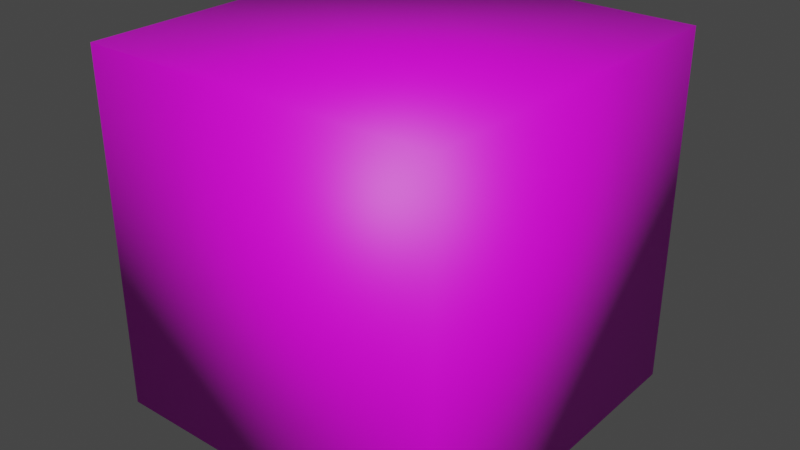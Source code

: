 # Source: ElectricDoor.blend  (saved by Blender 3.4.6; exported with 4.5.12 LTS)
import bpy
from mathutils import Matrix  # noqa: F401  (used for matrix-valued properties, if any)

bpy.ops.wm.read_factory_settings(use_empty=True)
scene = bpy.context.scene
scene.name = 'Scene'

# ---- collections
col_collection = bpy.data.collections.new('Collection'); scene.collection.children.link(col_collection)

# ---- images (referenced by path relative to the original .blend; pixels are not part of the script)
import os
ASSET_DIR = os.environ.get("B2B_ASSET_DIR", "")  # directory of the original .blend (textures are referenced by path, not embedded)
HERE = os.path.dirname(os.path.abspath(__file__))  # packed textures are extracted next to this script under _unpacked/

def load_image(name, relpath, width, height, colorspace="sRGB"):
    """Load a texture the original file referenced (path relative to the .blend, or extracted next to this script)."""
    p = next((c for c in (os.path.join(HERE, relpath), os.path.join(ASSET_DIR, relpath)) if relpath and os.path.exists(c)), "")
    if p:
        img = bpy.data.images.load(p, check_existing=True)
        img.name = name
    else:  # same state as the original file: an image datablock whose file is absent (Cycles renders it pink)
        img = bpy.data.images.new(name, width, height)
        img.source = "FILE"
        img.filepath = "//" + (relpath or name)
    img.colorspace_settings.name = colorspace
    return img
img_door3_png = load_image('Door3.png', 'Door3.png', 1024, 1024, 'sRGB')
img_runes_png = load_image('Runes.png', 'Runes.png', 1024, 1024, 'sRGB')
img_runes_png_001 = load_image('Runes.png.001', 'Runes.png', 1024, 1024, 'Non-Color')

# ---- materials (node trees are filled in below, after node groups)
mat_sides = bpy.data.materials.new('Sides')
mat_sides.use_transparent_shadow = False
mat_sides.roughness = 0.5
mat_top = bpy.data.materials.new('Top')
mat_top.surface_render_method = 'BLENDED'
mat_top.blend_method = 'BLEND'
mat_top.use_transparent_shadow = False
mat_top.roughness = 0.5

# ---- material node trees
mat_sides.use_nodes = True; mat_sides.node_tree.nodes.clear()
_N = mat_sides.node_tree.nodes; _L = mat_sides.node_tree.links
n0 = _N.new('ShaderNodeBsdfPrincipled'); n0.name = 'Principled BSDF'; n0.location = (10, 300)
n0.distribution = 'GGX'
n0.subsurface_method = 'RANDOM_WALK_SKIN'
n0.inputs[3].default_value = 1.45
n0.inputs[27].default_value = (0.0, 0.0, 0.0, 1.0)
n0.inputs[28].default_value = 1.0
n1 = _N.new('ShaderNodeOutputMaterial'); n1.name = 'Material Output'; n1.location = (300, 300)
n2 = _N.new('ShaderNodeNormalMap'); n2.name = 'Normal Map'; n2.location = (-300, -300)
n2.label = 'Normal/Map'
n2.inputs[0].default_value = 0.0
n3 = _N.new('ShaderNodeTexImage'); n3.name = 'Image Texture'; n3.location = (-300, 600)
n3.image = img_door3_png
_L.new(n0.outputs[0], n1.inputs[0])
_L.new(n2.outputs[0], n0.inputs[5])
_L.new(n3.outputs[0], n0.inputs[0])
n1.is_active_output = True
mat_top.use_nodes = True; mat_top.node_tree.nodes.clear()
_N = mat_top.node_tree.nodes; _L = mat_top.node_tree.links
n0 = _N.new('ShaderNodeBsdfPrincipled'); n0.name = 'Principled BSDF'; n0.location = (10, 300)
n0.distribution = 'GGX'
n0.subsurface_method = 'RANDOM_WALK_SKIN'
n0.inputs[3].default_value = 1.45
n0.inputs[27].default_value = (0.0, 0.0, 0.0, 1.0)
n0.inputs[28].default_value = 1.0
n1 = _N.new('ShaderNodeOutputMaterial'); n1.name = 'Material Output'; n1.location = (300, 300)
n2 = _N.new('ShaderNodeNormalMap'); n2.name = 'Normal Map'; n2.location = (-300, -300)
n2.label = 'Normal/Map'
n2.inputs[0].default_value = 0.0
n3 = _N.new('ShaderNodeTexImage'); n3.name = 'Image Texture'; n3.location = (-300, 600)
n3.image = img_runes_png
n4 = _N.new('ShaderNodeTexImage'); n4.name = 'Image Texture.001'; n4.location = (-300, 0)
n4.image = img_runes_png_001
_L.new(n0.outputs[0], n1.inputs[0])
_L.new(n2.outputs[0], n0.inputs[5])
_L.new(n3.outputs[0], n0.inputs[0])
_L.new(n4.outputs[1], n0.inputs[4])
n1.is_active_output = True

# ---- world
world_world = bpy.data.worlds.new('World'); scene.world = world_world
world_world.use_nodes = True; world_world.node_tree.nodes.clear()
_N = world_world.node_tree.nodes; _L = world_world.node_tree.links
n0 = _N.new('ShaderNodeOutputWorld'); n0.name = 'World Output'; n0.location = (300, 300)
n1 = _N.new('ShaderNodeBackground'); n1.name = 'Background'; n1.location = (10, 300)
n1.inputs[0].default_value = (0.05088, 0.05088, 0.05088, 1.0)
_L.new(n1.outputs[0], n0.inputs[0])
n0.is_active_output = True
world_world.color = (0.05088, 0.05088, 0.05088)
world_world.use_sun_shadow = False
world_world.sun_shadow_jitter_overblur = 0.0

# ---- meshes
me_block = bpy.data.meshes.new('Block')
me_block.from_pydata([(-50.0, 1.093e-06, 50.0), (-50.0, 100.0, 50.0), (-50.0, -1.093e-06, -50.0), (-50.0, 100.0, -50.0), (50.0, 1.093e-06, 50.0), (50.0, 100.0, 50.0), (50.0, -1.093e-06, -50.0), (50.0, 100.0, -50.0)], [], [(0, 1, 3, 2), (2, 3, 7, 6), (6, 7, 5, 4), (4, 5, 1, 0), (2, 6, 4, 0), (7, 3, 1, 5)])
me_block.polygons.foreach_set('use_smooth', [True] * 6)
me_block.polygons.foreach_set('material_index', [0, 0, 0, 0, 0, 1])
_uv = me_block.uv_layers.new(name='UVMap')
_uv.uv.foreach_set('vector', [0.9994, 0.0005994, 0.9994, 0.9994, 0.0005992, 0.9994, 0.0005996, 0.0005994, 0.9994, 0.0005996, 0.9994, 0.9994, 0.0005991, 0.9994, 0.0005996, 0.0005994, 0.9994, 0.0005995, 0.9994, 0.9994, 0.0005995, 0.9994, 0.0005997, 0.0005996, 0.9994, 0.0005994, 0.9994, 0.9994, 0.0005994, 0.9994, 0.0005997, 0.0005994, 0.0005993, 0.0005993, 0.9994, 0.0005993, 0.9994, 0.9994, 0.0005994, 0.9994, 0.0005994, 0.0005993, 0.9994, 0.0005994, 0.9994, 0.9994, 0.0005994, 0.9994])
me_block.materials.append(mat_sides)
me_block.materials.append(mat_top)
me_block.update()
me_block.normals_split_custom_set([tuple(v) for v in zip(*[iter([-0.5774, -0.5774, 0.5774, -0.5774, 0.5774, 0.5774, -0.5774, 0.5774, -0.5774, -0.5774, -0.5774, -0.5774, -0.5774, -0.5774, -0.5774, -0.5774, 0.5774, -0.5774, 0.5774, 0.5774, -0.5774, 0.5774, -0.5774, -0.5774, 0.5774, -0.5774, -0.5774, 0.5774, 0.5774, -0.5774, 0.5774, 0.5774, 0.5774, 0.5774, -0.5774, 0.5774, 0.5774, -0.5774, 0.5774, 0.5774, 0.5774, 0.5774, -0.5774, 0.5774, 0.5774, -0.5774, -0.5774, 0.5774, -0.5774, -0.5774, -0.5774, 0.5774, -0.5774, -0.5774, 0.5774, -0.5774, 0.5774, -0.5774, -0.5774, 0.5774, 0.5774, 0.5774, -0.5774, -0.5774, 0.5774, -0.5774, -0.5774, 0.5774, 0.5774, 0.5774, 0.5774, 0.5774])] * 3)])

# ---- objects
ob_electricdoor = bpy.data.objects.new('ElectricDoor', me_block)

# ---- transforms, parenting, visibility, modifiers, constraints
ob_electricdoor.location = (0.0, 0.0, 0.0)
ob_electricdoor.rotation_euler = (1.571, -0.0, 0.0)
ob_electricdoor.scale = (0.01, 0.01, 0.01)
ob_electricdoor.color = (0.8, 0.8, 0.8, 1.0)

# ---- collection membership
col_collection.objects.link(ob_electricdoor)

# ---- scene / render settings (as saved in the file)
scene.frame_start = 1; scene.frame_end = 250; scene.frame_set(1)
scene.render.engine = 'BLENDER_EEVEE_NEXT'
scene.cycles.sampling_pattern = 'TABULATED_SOBOL'
scene.cycles.use_light_tree = False
scene.view_settings.view_transform = 'Filmic'
bpy.context.view_layer.update()

# ---- added for rendering (the .blend has no active camera and no usable light): camera, sun
cam_auto = bpy.data.cameras.new('AutoCamera')
cam_auto.lens = 50.0
cam_auto.sensor_width = 36.0
cam_auto.clip_end = 1000.0
ob_auto_camera = bpy.data.objects.new('AutoCamera', cam_auto)
scene.collection.objects.link(ob_auto_camera)
ob_auto_camera.location = (1.60254, -1.92304, 1.78203)
ob_auto_camera.rotation_euler = (1.09748, -7.21219e-08, 0.694738)
scene.camera = ob_auto_camera
light_auto_sun = bpy.data.lights.new('AutoSun', 'SUN')
light_auto_sun.energy = 3.0
light_auto_sun.angle = 0.0523599
ob_auto_sun = bpy.data.objects.new('AutoSun', light_auto_sun)
scene.collection.objects.link(ob_auto_sun)
ob_auto_sun.rotation_euler = (0.872665, 0.174533, 0.523599)
bpy.context.view_layer.update()
